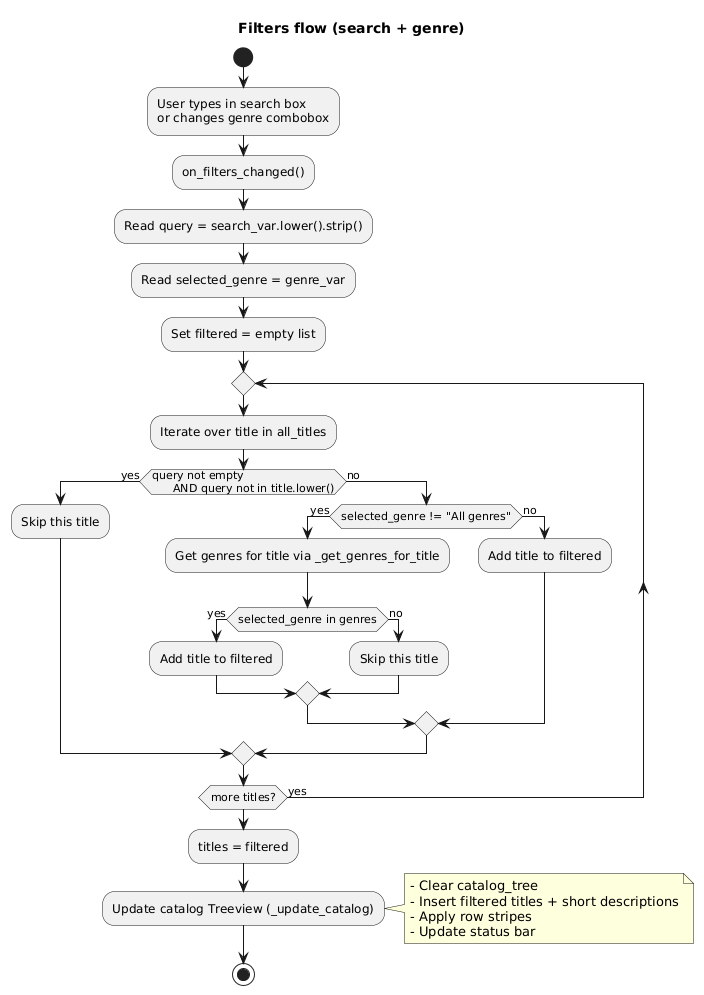

The diagram above was rendered by PlantUML. Its source (embedded in the PNG):
@startuml
title Filters flow (search + genre)

start

:User types in search box
or changes genre combobox;

:on_filters_changed();

:Read query = search_var.lower().strip();
:Read selected_genre = genre_var;

:Set filtered = empty list;

repeat
  :Iterate over title in all_titles;
  if (query not empty
      AND query not in title.lower()) then (yes)
    :Skip this title;
  else (no)
    if (selected_genre != "All genres") then (yes)
      :Get genres for title via _get_genres_for_title;
      if (selected_genre in genres) then (yes)
        :Add title to filtered;
      else (no)
        :Skip this title;
      endif
    else (no)
      :Add title to filtered;
    endif
  endif
repeat while (more titles?) is (yes)

:titles = filtered;

:Update catalog Treeview (_update_catalog);
note right
- Clear catalog_tree
- Insert filtered titles + short descriptions
- Apply row stripes
- Update status bar
end note

stop
@enduml